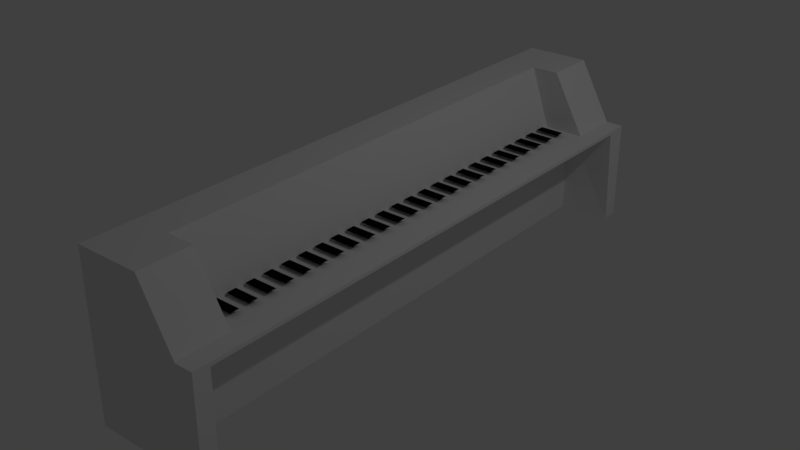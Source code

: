 # Source: Piano.blend  (saved by Blender 2.79.0; exported with 4.5.12 LTS)
import bpy
from mathutils import Matrix  # noqa: F401  (used for matrix-valued properties, if any)

bpy.ops.wm.read_factory_settings(use_empty=True)
scene = bpy.context.scene
scene.name = 'Scene'

# ---- collections
col_collection_1 = bpy.data.collections.new('Collection 1'); scene.collection.children.link(col_collection_1)

# ---- materials (node trees are filled in below, after node groups)
mat_material_001 = bpy.data.materials.new('Material.001')
mat_material_001.alpha_threshold = 0.0
mat_material_001.use_transparent_shadow = False
mat_material_001.diffuse_color = (0.003082, 0.002675, 0.002981, 1.0)
mat_material_001.specular_color = (0.003642, 0.003642, 0.003642)
mat_material_001.roughness = 0.5
mat_material_001.line_color = (0.0, 0.0, 0.0, 1.0)
mat_material = bpy.data.materials.new('Material')
mat_material.alpha_threshold = 0.0
mat_material.use_transparent_shadow = False
mat_material.roughness = 0.5
mat_material.line_color = (0.0, 0.0, 0.0, 1.0)

# ---- material node trees

# ---- world
world_world = bpy.data.worlds.new('World'); scene.world = world_world
world_world.color = (0.05088, 0.05088, 0.05088)
world_world.use_sun_shadow = False
world_world.sun_shadow_jitter_overblur = 0.0
world_world.cycles.sampling_method = 'MANUAL'

# ---- cameras
cam_camera = bpy.data.cameras.new('Camera')
cam_camera.clip_end = 100.0
cam_camera.lens = 35.0
cam_camera.sensor_width = 32.0
cam_camera.sensor_height = 18.0
cam_camera.ortho_scale = 7.314
cam_camera.dof.focus_distance = 0.0
cam_camera.dof.aperture_fstop = 128.0

# ---- lights
light_lamp = bpy.data.lights.new('Lamp', 'POINT')
light_lamp.transmission_factor = 0.0
light_lamp.cutoff_distance = 30.0
light_lamp.energy = 100.0
light_lamp.shadow_buffer_clip_start = 1.001
light_lamp.shadow_soft_size = 0.1
light_lamp.shadow_maximum_resolution = 0.006
light_lamp.use_absolute_resolution = True

# ---- meshes
me_cube_001 = bpy.data.meshes.new('Cube.001')
me_cube_001.from_pydata([(-0.005365, -0.07923, 0.0), (-0.005365, -0.1743, 0.0), (0.2738, -0.07874, 0.0), (0.274, -0.1736, 0.0), (0.247, -0.1737, 0.0), (0.248, -0.07878, 0.0), (-0.005365, -0.08872, 0.0), (0.2738, -0.0882, 0.0), (0.2479, -0.08825, 0.009566), (-0.005365, -0.166, 0.0), (0.2739, -0.1652, 0.0), (0.2471, -0.1653, 0.009566), (0.005411, -0.1743, 0.0), (0.005451, -0.07921, 0.0), (0.005447, -0.0887, 0.009566), (0.005414, -0.1659, 0.009566), (0.1267, -0.079, 0.0), (0.1268, -0.1738, -0.0008749), (0.1267, -0.08848, 0.009566), (0.1263, -0.1656, 0.009566)], [(10, 3), (2, 7), (7, 10), (5, 2), (3, 4), (8, 7), (11, 10)], [(18, 8, 5, 16), (19, 11, 8, 18), (17, 4, 11, 19), (1, 12, 15, 9), (9, 15, 14, 6), (6, 14, 13, 0), (12, 17, 19, 15), (15, 19, 18, 14), (14, 18, 16, 13), (12, 13, 16, 17)])
me_cube_001.materials.append(mat_material_001)
me_cube_001.use_remesh_preserve_volume = False
me_cube_001.use_remesh_preserve_attributes = False
me_cube_001.use_mirror_vertex_groups = False
me_cube_001.update()
me_cube = bpy.data.meshes.new('Cube')
me_cube.from_pydata([(0.1078, -0.0001262, -0.9991), (0.9865, -2.882, -0.9991), (-1.014, -2.882, -0.9991), (-1.014, -0.0001258, -0.9991), (-1.014, -2.882, 0.5968), (-1.014, -0.0001262, 0.5968), (-0.0189, -0.0001262, -0.9991), (-0.0189, -2.882, -0.9991), (-0.3766, -0.0001262, 0.5968), (-0.3766, -2.882, 0.5968), (0.9865, -0.0001262, 0.0008729), (0.9865, -2.882, 0.0008729), (-1.014, -2.882, 0.0008729), (-1.014, -0.0001262, 0.0008729), (-0.0189, -0.0001262, 0.0008729), (-0.0189, -2.882, 0.0008729), (0.9865, -2.77, -0.9991), (-1.014, -2.366, -0.9991), (-1.014, -2.366, 0.5968), (-0.3766, -2.366, 0.5968), (-0.0189, -2.77, -0.9991), (-1.014, -2.366, 0.0008729), (0.9865, -2.366, 0.0008729), (-0.0189, -2.366, 0.0008729), (0.09981, -2.882, 0.5974), (0.6781, -2.882, 0.001507), (0.09981, -2.366, 0.5974), (0.6781, -2.366, 0.001507), (-0.0189, -1.961, 0.0008729), (-0.0189, -2.057, 0.0008729), (-0.0189, -1.971, 0.0008729), (-0.0189, -2.048, 0.0008729), (-0.008127, -2.057, 0.0008729), (-0.008086, -1.961, 0.0008729), (0.9865, -2.263, 0.0008729), (0.1078, -2.675, -0.9991), (0.1078, -0.0814, -0.9991), (0.9865, -0.08954, 0.0008729), (0.1078, -2.666, -0.06151), (0.1078, -0.08904, -0.06053), (0.9865, -2.721, -0.9991), (0.9865, -2.314, 0.0008729), (0.9865, -2.717, -0.03707), (0.9865, -0.08926, -0.03333), (0.9865, -0.0001262, -0.03318), (0.9865, -2.77, -0.03715), (0.9865, -2.666, -0.03698), (0.9865, -0.04608, -0.03325), (0.9865, -0.04631, 0.0008729), (0.1078, -0.03935, -0.9991), (0.1078, -0.0001262, -0.06036), (0.1078, -0.04589, -0.06044), (-0.0189, -2.673, -0.9991)], [], [(20, 7, 2, 17), (19, 18, 4, 9), (15, 9, 4, 12), (21, 18, 5, 13), (14, 6, 3, 13), (10, 44, 50, 0, 6, 14), (16, 1, 7, 20), (1, 11, 15, 7), (8, 14, 13, 5), (17, 21, 13, 3), (7, 15, 12, 2), (16, 45, 22, 11, 1), (23, 19, 26, 27), (15, 11, 22, 23), (14, 8, 19, 23, 29, 31, 30, 28), (0, 50, 51, 49), (2, 12, 21, 17), (0, 49, 36, 35, 52, 6), (12, 4, 18, 21), (8, 5, 18, 19), (6, 52, 20, 17, 3), (27, 26, 24, 25), (19, 9, 24, 26), (9, 15, 25, 24), (15, 23, 27, 25), (23, 22, 41, 34, 37, 48, 10, 14, 28, 33, 32, 29), (35, 38, 46, 42, 40), (36, 39, 38, 35), (38, 39, 43, 46), (40, 42, 45, 16), (46, 43, 37, 34), (43, 47, 48, 37), (42, 46, 34, 41), (45, 42, 41, 22), (49, 51, 39, 36), (48, 47, 44, 10), (39, 51, 47, 43), (51, 50, 44, 47), (52, 35, 40, 16, 20)])
me_cube.materials.append(mat_material)
me_cube.use_remesh_preserve_volume = False
me_cube.use_remesh_preserve_attributes = False
me_cube.use_mirror_vertex_groups = False
me_cube.update()

# ---- objects
ob_cube_001 = bpy.data.objects.new('Cube.001', me_cube_001)
ob_cube = bpy.data.objects.new('Cube', me_cube)
ob_lamp = bpy.data.objects.new('Lamp', light_lamp)
ob_camera = bpy.data.objects.new('Camera', cam_camera)

# ---- transforms, parenting, visibility, modifiers, constraints
ob_cube_001.location = (-0.337, -2.254, 0.9704)
ob_cube_001.lock_rotations_4d = False
ob_cube_001.empty_display_type = 'ARROWS'
ob_cube_001.lineart.crease_threshold = 0.0
_m = ob_cube_001.modifiers.new('Array', 'ARRAY')
_m.count = 24
_m.constant_offset_displace = (0.0, 0.0, 0.0)
_m.relative_offset_displace = (0.0, 2.0, 0.0)
ob_cube.location = (-0.3363, -0.1914, 0.9402)
ob_cube.scale = (0.5709, 1.0, 1.0)
ob_cube.lock_rotations_4d = False
ob_cube.empty_display_type = 'ARROWS'
ob_cube.lineart.crease_threshold = 0.0
_m = ob_cube.modifiers.new('Mirror', 'MIRROR')
_m.use_axis = (False, True, False)
ob_lamp.location = (4.076, 1.005, 5.904)
ob_lamp.rotation_euler = (0.6503, 0.05522, 1.866)
ob_lamp.lock_rotations_4d = False
ob_lamp.empty_display_type = 'ARROWS'
ob_lamp.color = (0.0, 0.0, 0.0, 0.0)
ob_lamp.lineart.crease_threshold = 0.0
ob_camera.location = (7.481, -6.508, 5.344)
ob_camera.rotation_euler = (1.109, 0.0, 0.8149)
ob_camera.lock_rotations_4d = False
ob_camera.empty_display_type = 'ARROWS'
ob_camera.color = (0.0, 0.0, 0.0, 0.0)
ob_camera.display_type = 'WIRE'
ob_camera.lineart.crease_threshold = 0.0

# ---- collection membership
col_collection_1.objects.link(ob_cube_001)
col_collection_1.objects.link(ob_cube)
col_collection_1.objects.link(ob_lamp)
col_collection_1.objects.link(ob_camera)

# ---- scene / render settings (as saved in the file)
scene.camera = ob_cube
scene.frame_start = 1; scene.frame_end = 250; scene.frame_set(80)
scene.render.engine = 'BLENDER_EEVEE_NEXT'
scene.render.resolution_percentage = 50
scene.render.dither_intensity = 0.0
scene.cycles.use_denoising = False
scene.cycles.samples = 128
scene.cycles.sampling_pattern = 'TABULATED_SOBOL'
scene.cycles.use_adaptive_sampling = False
scene.cycles.use_light_tree = False
scene.cycles.blur_glossy = 0.0
scene.cycles.sample_clamp_indirect = 0.0
scene.view_settings.view_transform = 'Standard'
bpy.context.view_layer.update()

# ---- added for rendering (the .blend has no active camera): camera
cam_auto = bpy.data.cameras.new('AutoCamera')
cam_auto.lens = 50.0
cam_auto.sensor_width = 36.0
cam_auto.clip_end = 1000.0
ob_auto_camera = bpy.data.objects.new('AutoCamera', cam_auto)
scene.collection.objects.link(ob_auto_camera)
ob_auto_camera.location = (5.29007, -6.95225, 5.24658)
ob_auto_camera.rotation_euler = (1.09748, -7.21219e-08, 0.694738)
scene.camera = ob_auto_camera
bpy.context.view_layer.update()
